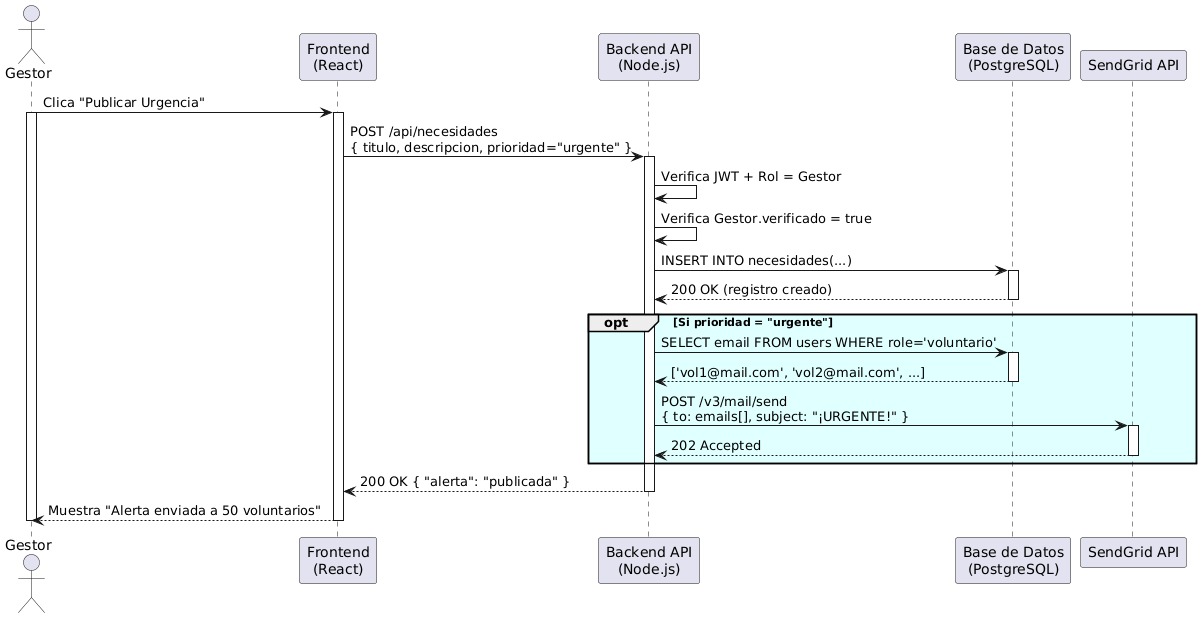

The diagram above was rendered by PlantUML. Its source (embedded in the PNG):
@startuml
actor Gestor
participant "Frontend\n(React)" as Frontend
participant "Backend API\n(Node.js)" as API
participant "Base de Datos\n(PostgreSQL)" as DB
participant "SendGrid API" as SendGrid

Gestor -> Frontend: Clica "Publicar Urgencia"
activate Gestor
activate Frontend

Frontend -> API: POST /api/necesidades\n{ titulo, descripcion, prioridad="urgente" }
activate API

API -> API: Verifica JWT + Rol = Gestor
API -> API: Verifica Gestor.verificado = true

API -> DB: INSERT INTO necesidades(...)
activate DB

DB --> API: 200 OK (registro creado)
deactivate DB

opt #LightCyan Si prioridad = "urgente"
  API -> DB: SELECT email FROM users WHERE role='voluntario'
  activate DB
  DB --> API: ['vol1@mail.com', 'vol2@mail.com', ...]
  deactivate DB
  
  API -> SendGrid: POST /v3/mail/send\n{ to: emails[], subject: "¡URGENTE!" }
  activate SendGrid
  SendGrid --> API: 202 Accepted
  deactivate SendGrid
end

API --> Frontend: 200 OK { "alerta": "publicada" }
deactivate API

Frontend --> Gestor: Muestra "Alerta enviada a 50 voluntarios"
deactivate Frontend
deactivate Gestor
@enduml